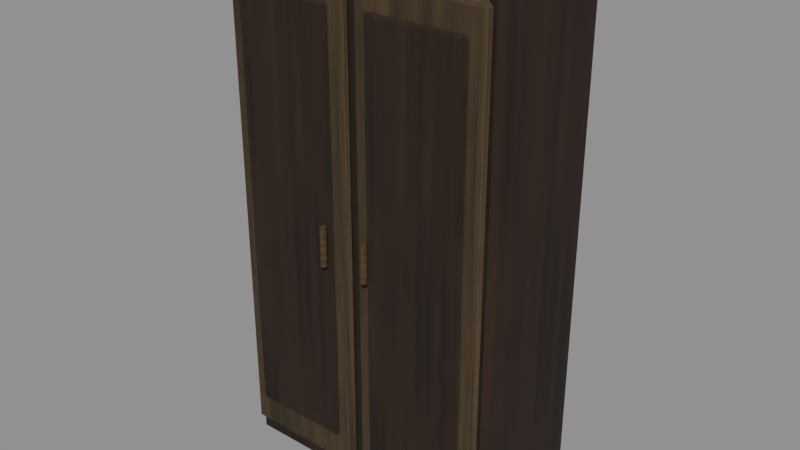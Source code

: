 # Source: level_lived_linen_press_worn.blend  (saved by Blender 5.0.118; exported with 4.5.12 LTS)
import bpy
from mathutils import Matrix  # noqa: F401  (used for matrix-valued properties, if any)

bpy.ops.wm.read_factory_settings(use_empty=True)
scene = bpy.context.scene
scene.name = 'Scene'

# ---- images (referenced by path relative to the original .blend; pixels are not part of the script)
import os
ASSET_DIR = os.environ.get("B2B_ASSET_DIR", "")  # directory of the original .blend (textures are referenced by path, not embedded)
HERE = os.path.dirname(os.path.abspath(__file__))  # packed textures are extracted next to this script under _unpacked/

def load_image(name, relpath, width, height, colorspace="sRGB"):
    """Load a texture the original file referenced (path relative to the .blend, or extracted next to this script)."""
    p = next((c for c in (os.path.join(HERE, relpath), os.path.join(ASSET_DIR, relpath)) if relpath and os.path.exists(c)), "")
    if p:
        img = bpy.data.images.load(p, check_existing=True)
        img.name = name
    else:  # same state as the original file: an image datablock whose file is absent (Cycles renders it pink)
        img = bpy.data.images.new(name, width, height)
        img.source = "FILE"
        img.filepath = "//" + (relpath or name)
    img.colorspace_settings.name = colorspace
    return img
img_oak_worn_diffuse = load_image('oak worn diffuse', '_unpacked/oak_worn_diffuse.af9ab8ad.png', 64, 64, 'sRGB')
img_pine_worn_diffuse = load_image('pine worn diffuse', '_unpacked/pine_worn_diffuse.8345e455.png', 64, 64, 'sRGB')
img_brass_worn_diffuse = load_image('brass worn diffuse', '_unpacked/brass_worn_diffuse.bbee868b.png', 64, 64, 'sRGB')

# ---- materials (node trees are filled in below, after node groups)
mat_rebuild_original_oak_worn = bpy.data.materials.new('Rebuild Original oak worn')
mat_rebuild_original_pine_worn = bpy.data.materials.new('Rebuild Original pine worn')
mat_rebuild_original_brass_worn = bpy.data.materials.new('Rebuild Original brass worn')

# ---- material node trees
mat_rebuild_original_oak_worn.use_nodes = True; mat_rebuild_original_oak_worn.node_tree.nodes.clear()
_N = mat_rebuild_original_oak_worn.node_tree.nodes; _L = mat_rebuild_original_oak_worn.node_tree.links
n0 = _N.new('ShaderNodeBsdfPrincipled'); n0.name = 'Principled BSDF'; n0.location = (-200, 100)
n0.inputs[2].default_value = 0.98
n1 = _N.new('ShaderNodeOutputMaterial'); n1.name = 'Material Output'; n1.location = (200, 100)
n2 = _N.new('ShaderNodeTexImage'); n2.name = 'Image Texture'; n2.location = (0, 0)
n2.image = img_oak_worn_diffuse
n2.interpolation = 'Closest'
_L.new(n0.outputs[0], n1.inputs[0])
_L.new(n2.outputs[0], n0.inputs[0])
n1.is_active_output = True
mat_rebuild_original_pine_worn.use_nodes = True; mat_rebuild_original_pine_worn.node_tree.nodes.clear()
_N = mat_rebuild_original_pine_worn.node_tree.nodes; _L = mat_rebuild_original_pine_worn.node_tree.links
n0 = _N.new('ShaderNodeBsdfPrincipled'); n0.name = 'Principled BSDF'; n0.location = (-200, 100)
n0.inputs[2].default_value = 0.98
n1 = _N.new('ShaderNodeOutputMaterial'); n1.name = 'Material Output'; n1.location = (200, 100)
n2 = _N.new('ShaderNodeTexImage'); n2.name = 'Image Texture'; n2.location = (0, 0)
n2.image = img_pine_worn_diffuse
n2.interpolation = 'Closest'
_L.new(n0.outputs[0], n1.inputs[0])
_L.new(n2.outputs[0], n0.inputs[0])
n1.is_active_output = True
mat_rebuild_original_brass_worn.use_nodes = True; mat_rebuild_original_brass_worn.node_tree.nodes.clear()
_N = mat_rebuild_original_brass_worn.node_tree.nodes; _L = mat_rebuild_original_brass_worn.node_tree.links
n0 = _N.new('ShaderNodeBsdfPrincipled'); n0.name = 'Principled BSDF'; n0.location = (-200, 100)
n0.inputs[2].default_value = 0.98
n1 = _N.new('ShaderNodeOutputMaterial'); n1.name = 'Material Output'; n1.location = (200, 100)
n2 = _N.new('ShaderNodeTexImage'); n2.name = 'Image Texture'; n2.location = (0, 0)
n2.image = img_brass_worn_diffuse
n2.interpolation = 'Closest'
_L.new(n0.outputs[0], n1.inputs[0])
_L.new(n2.outputs[0], n0.inputs[0])
n1.is_active_output = True

# ---- meshes
me_cube = bpy.data.meshes.new('Cube')
me_cube.from_pydata([(-0.525, -0.235, 0.0), (-0.525, -0.26, 0.025), (-0.55, -0.235, 0.025), (-0.525, -0.26, 2.015), (-0.525, -0.235, 2.04), (-0.55, -0.235, 2.015), (-0.525, 0.235, 0.0), (-0.55, 0.235, 0.025), (-0.525, 0.26, 0.025), (-0.525, 0.235, 2.04), (-0.525, 0.26, 2.015), (-0.55, 0.235, 2.015), (0.525, -0.235, 0.0), (0.55, -0.235, 0.025), (0.525, -0.26, 0.025), (0.525, -0.235, 2.04), (0.525, -0.26, 2.015), (0.55, -0.235, 2.015), (0.525, 0.235, 0.0), (0.525, 0.26, 0.025), (0.55, 0.235, 0.025), (0.525, 0.235, 2.04), (0.55, 0.235, 2.015), (0.525, 0.26, 2.015), (-0.5025, -0.28, 0.09), (-0.5025, -0.3025, 0.1125), (-0.525, -0.28, 0.1125), (-0.5025, -0.3025, 1.947), (-0.5025, -0.28, 1.97), (-0.525, -0.28, 1.947), (-0.5025, -0.28, 0.09), (-0.525, -0.28, 0.1125), (-0.5025, -0.2575, 0.1125), (-0.5025, -0.28, 1.97), (-0.5025, -0.2575, 1.947), (-0.525, -0.28, 1.947), (-0.0375, -0.28, 0.09), (-0.015, -0.28, 0.1125), (-0.0375, -0.3025, 0.1125), (-0.0375, -0.28, 1.97), (-0.0375, -0.3025, 1.947), (-0.015, -0.28, 1.947), (-0.0375, -0.28, 0.09), (-0.0375, -0.2575, 0.1125), (-0.015, -0.28, 0.1125), (-0.0375, -0.28, 1.97), (-0.015, -0.28, 1.947), (-0.0375, -0.2575, 1.947), (-0.456, -0.307, 0.22), (-0.456, -0.316, 0.229), (-0.465, -0.307, 0.229), (-0.456, -0.316, 1.851), (-0.456, -0.307, 1.86), (-0.465, -0.307, 1.851), (-0.456, -0.307, 0.22), (-0.465, -0.307, 0.229), (-0.456, -0.298, 0.229), (-0.456, -0.307, 1.86), (-0.456, -0.298, 1.851), (-0.465, -0.307, 1.851), (-0.084, -0.307, 0.22), (-0.075, -0.307, 0.229), (-0.084, -0.316, 0.229), (-0.084, -0.307, 1.86), (-0.084, -0.316, 1.851), (-0.075, -0.307, 1.851), (-0.084, -0.307, 0.22), (-0.084, -0.298, 0.229), (-0.075, -0.307, 0.229), (-0.084, -0.307, 1.86), (-0.075, -0.307, 1.851), (-0.084, -0.298, 1.851), (-0.09, -0.328, 0.95), (-0.09849, -0.3315, 0.95), (-0.102, -0.34, 0.95), (-0.09849, -0.3485, 0.95), (-0.09, -0.352, 0.95), (-0.08151, -0.3485, 0.95), (-0.078, -0.34, 0.95), (-0.08151, -0.3315, 0.95), (-0.09, -0.328, 1.1), (-0.09849, -0.3315, 1.1), (-0.102, -0.34, 1.1), (-0.09849, -0.3485, 1.1), (-0.09, -0.352, 1.1), (-0.08151, -0.3485, 1.1), (-0.078, -0.34, 1.1), (-0.08151, -0.3315, 1.1), (0.0375, -0.28, 0.09), (0.0375, -0.3025, 0.1125), (0.015, -0.28, 0.1125), (0.0375, -0.3025, 1.947), (0.0375, -0.28, 1.97), (0.015, -0.28, 1.947), (0.0375, -0.28, 0.09), (0.015, -0.28, 0.1125), (0.0375, -0.2575, 0.1125), (0.0375, -0.28, 1.97), (0.0375, -0.2575, 1.947), (0.015, -0.28, 1.947), (0.5025, -0.28, 0.09), (0.525, -0.28, 0.1125), (0.5025, -0.3025, 0.1125), (0.5025, -0.28, 1.97), (0.5025, -0.3025, 1.947), (0.525, -0.28, 1.947), (0.5025, -0.28, 0.09), (0.5025, -0.2575, 0.1125), (0.525, -0.28, 0.1125), (0.5025, -0.28, 1.97), (0.525, -0.28, 1.947), (0.5025, -0.2575, 1.947), (0.084, -0.307, 0.22), (0.084, -0.316, 0.229), (0.075, -0.307, 0.229), (0.084, -0.316, 1.851), (0.084, -0.307, 1.86), (0.075, -0.307, 1.851), (0.084, -0.307, 0.22), (0.075, -0.307, 0.229), (0.084, -0.298, 0.229), (0.084, -0.307, 1.86), (0.084, -0.298, 1.851), (0.075, -0.307, 1.851), (0.456, -0.307, 0.22), (0.465, -0.307, 0.229), (0.456, -0.316, 0.229), (0.456, -0.307, 1.86), (0.456, -0.316, 1.851), (0.465, -0.307, 1.851), (0.456, -0.307, 0.22), (0.456, -0.298, 0.229), (0.465, -0.307, 0.229), (0.456, -0.307, 1.86), (0.465, -0.307, 1.851), (0.456, -0.298, 1.851), (0.09, -0.328, 0.95), (0.08151, -0.3315, 0.95), (0.078, -0.34, 0.95), (0.08151, -0.3485, 0.95), (0.09, -0.352, 0.95), (0.09849, -0.3485, 0.95), (0.102, -0.34, 0.95), (0.09849, -0.3315, 0.95), (0.09, -0.328, 1.1), (0.08151, -0.3315, 1.1), (0.078, -0.34, 1.1), (0.08151, -0.3485, 1.1), (0.09, -0.352, 1.1), (0.09849, -0.3485, 1.1), (0.102, -0.34, 1.1), (0.09849, -0.3315, 1.1)], [], [(0, 1, 2), (3, 4, 5), (6, 7, 8), (9, 10, 11), (12, 13, 14), (15, 16, 17), (18, 19, 20), (21, 22, 23), (6, 0, 2, 7), (1, 3, 5, 2), (4, 9, 11, 5), (10, 8, 7, 11), (18, 6, 8, 19), (9, 21, 23, 10), (22, 20, 19, 23), (12, 18, 20, 13), (21, 15, 17, 22), (16, 14, 13, 17), (0, 12, 14, 1), (15, 4, 3, 16), (6, 18, 12, 0), (2, 5, 11, 7), (14, 16, 3, 1), (21, 9, 4, 15), (8, 10, 23, 19), (20, 22, 17, 13), (24, 25, 26), (27, 28, 29), (30, 31, 32), (33, 34, 35), (36, 37, 38), (39, 40, 41), (42, 43, 44), (45, 46, 47), (30, 24, 26, 31), (25, 27, 29, 26), (28, 33, 35, 29), (34, 32, 31, 35), (42, 30, 32, 43), (33, 45, 47, 34), (46, 44, 43, 47), (36, 42, 44, 37), (45, 39, 41, 46), (40, 38, 37, 41), (24, 36, 38, 25), (39, 28, 27, 40), (30, 42, 36, 24), (26, 29, 35, 31), (38, 40, 27, 25), (45, 33, 28, 39), (32, 34, 47, 43), (44, 46, 41, 37), (48, 49, 50), (51, 52, 53), (54, 55, 56), (57, 58, 59), (60, 61, 62), (63, 64, 65), (66, 67, 68), (69, 70, 71), (54, 48, 50, 55), (49, 51, 53, 50), (52, 57, 59, 53), (58, 56, 55, 59), (66, 54, 56, 67), (57, 69, 71, 58), (70, 68, 67, 71), (60, 66, 68, 61), (69, 63, 65, 70), (64, 62, 61, 65), (48, 60, 62, 49), (63, 52, 51, 64), (54, 66, 60, 48), (50, 53, 59, 55), (62, 64, 51, 49), (69, 57, 52, 63), (56, 58, 71, 67), (68, 70, 65, 61), (79, 78, 77, 76, 75, 74, 73, 72), (80, 81, 82, 83, 84, 85, 86, 87), (72, 73, 81, 80), (73, 74, 82, 81), (74, 75, 83, 82), (75, 76, 84, 83), (76, 77, 85, 84), (77, 78, 86, 85), (78, 79, 87, 86), (79, 72, 80, 87), (88, 89, 90), (91, 92, 93), (94, 95, 96), (97, 98, 99), (100, 101, 102), (103, 104, 105), (106, 107, 108), (109, 110, 111), (94, 88, 90, 95), (89, 91, 93, 90), (92, 97, 99, 93), (98, 96, 95, 99), (106, 94, 96, 107), (97, 109, 111, 98), (110, 108, 107, 111), (100, 106, 108, 101), (109, 103, 105, 110), (104, 102, 101, 105), (88, 100, 102, 89), (103, 92, 91, 104), (94, 106, 100, 88), (90, 93, 99, 95), (102, 104, 91, 89), (109, 97, 92, 103), (96, 98, 111, 107), (108, 110, 105, 101), (112, 113, 114), (115, 116, 117), (118, 119, 120), (121, 122, 123), (124, 125, 126), (127, 128, 129), (130, 131, 132), (133, 134, 135), (118, 112, 114, 119), (113, 115, 117, 114), (116, 121, 123, 117), (122, 120, 119, 123), (130, 118, 120, 131), (121, 133, 135, 122), (134, 132, 131, 135), (124, 130, 132, 125), (133, 127, 129, 134), (128, 126, 125, 129), (112, 124, 126, 113), (127, 116, 115, 128), (118, 130, 124, 112), (114, 117, 123, 119), (126, 128, 115, 113), (133, 121, 116, 127), (120, 122, 135, 131), (132, 134, 129, 125), (143, 142, 141, 140, 139, 138, 137, 136), (144, 145, 146, 147, 148, 149, 150, 151), (136, 137, 145, 144), (137, 138, 146, 145), (138, 139, 147, 146), (139, 140, 148, 147), (140, 141, 149, 148), (141, 142, 150, 149), (142, 143, 151, 150), (143, 136, 144, 151)])
me_cube.polygons.foreach_set('material_index', [0, 0, 0, 0, 0, 0, 0, 0, 0, 0, 0, 0, 0, 0, 0, 0, 0, 0, 0, 0, 0, 0, 0, 0, 0, 0, 1, 1, 1, 1, 1, 1, 1, 1, 1, 1, 1, 1, 1, 1, 1, 1, 1, 1, 1, 1, 1, 1, 1, 1, 1, 1, 0, 0, 0, 0, 0, 0, 0, 0, 0, 0, 0, 0, 0, 0, 0, 0, 0, 0, 0, 0, 0, 0, 0, 0, 0, 0, 2, 2, 2, 2, 2, 2, 2, 2, 2, 2, 1, 1, 1, 1, 1, 1, 1, 1, 1, 1, 1, 1, 1, 1, 1, 1, 1, 1, 1, 1, 1, 1, 1, 1, 1, 1, 0, 0, 0, 0, 0, 0, 0, 0, 0, 0, 0, 0, 0, 0, 0, 0, 0, 0, 0, 0, 0, 0, 0, 0, 0, 0, 2, 2, 2, 2, 2, 2, 2, 2, 2, 2])
_uv = me_cube.uv_layers.new(name='UVMap')
_uv.uv.foreach_set('vector', [0.07067, 0.025, 0.025, 0.03664, 0.07067, 0.03664, 0.025, 0.9634, 0.07067, 0.975, 0.07067, 0.9634, 0.9293, 0.025, 0.9293, 0.03664, 0.975, 0.03664, 0.9293, 0.975, 0.975, 0.9634, 0.9293, 0.9634, 0.07067, 0.025, 0.07067, 0.03664, 0.025, 0.03664, 0.07067, 0.975, 0.025, 0.9634, 0.07067, 0.9634, 0.9293, 0.025, 0.975, 0.03664, 0.9293, 0.03664, 0.9293, 0.975, 0.9293, 0.9634, 0.975, 0.9634, 0.9293, 0.025, 0.07067, 0.025, 0.07067, 0.03664, 0.9293, 0.03664, 0.025, 0.03664, 0.025, 0.9634, 0.07067, 0.9634, 0.07067, 0.03664, 0.07067, 0.975, 0.9293, 0.975, 0.9293, 0.9634, 0.07067, 0.9634, 0.975, 0.9634, 0.975, 0.03664, 0.9293, 0.03664, 0.9293, 0.9634, 0.9534, 0.9293, 0.04659, 0.9293, 0.04659, 0.975, 0.9534, 0.975, 0.04659, 0.9293, 0.9534, 0.9293, 0.9534, 0.975, 0.04659, 0.975, 0.9293, 0.9634, 0.9293, 0.03664, 0.975, 0.03664, 0.975, 0.9634, 0.07067, 0.025, 0.9293, 0.025, 0.9293, 0.03664, 0.07067, 0.03664, 0.9293, 0.975, 0.07067, 0.975, 0.07067, 0.9634, 0.9293, 0.9634, 0.025, 0.9634, 0.025, 0.03664, 0.07067, 0.03664, 0.07067, 0.9634, 0.04659, 0.07067, 0.9534, 0.07067, 0.9534, 0.025, 0.04659, 0.025, 0.9534, 0.07067, 0.04659, 0.07067, 0.04659, 0.025, 0.9534, 0.025, 0.04659, 0.9293, 0.9534, 0.9293, 0.9534, 0.07067, 0.04659, 0.07067, 0.07067, 0.03664, 0.07067, 0.9634, 0.9293, 0.9634, 0.9293, 0.03664, 0.9534, 0.03664, 0.9534, 0.9634, 0.04659, 0.9634, 0.04659, 0.03664, 0.9534, 0.9293, 0.04659, 0.9293, 0.04659, 0.07067, 0.9534, 0.07067, 0.04659, 0.03664, 0.04659, 0.9634, 0.9534, 0.9634, 0.9534, 0.03664, 0.9293, 0.03664, 0.9293, 0.9634, 0.07067, 0.9634, 0.07067, 0.03664, 0.06691, 0.5, 0.06691, 0.025, 0.025, 0.5, 0.06691, 0.025, 0.06691, 0.5, 0.025, 0.5, 0.06691, 0.5, 0.025, 0.5, 0.06691, 0.975, 0.06691, 0.5, 0.06691, 0.975, 0.025, 0.5, 0.9331, 0.5, 0.975, 0.5, 0.9331, 0.025, 0.9331, 0.5, 0.9331, 0.025, 0.975, 0.5, 0.9331, 0.5, 0.9331, 0.975, 0.975, 0.5, 0.9331, 0.5, 0.975, 0.5, 0.9331, 0.975, 0.06691, 0.5, 0.06691, 0.5, 0.025, 0.5, 0.025, 0.5, 0.025, 0.03637, 0.025, 0.9636, 0.5, 0.9636, 0.5, 0.03637, 0.06691, 0.5, 0.06691, 0.5, 0.025, 0.5, 0.025, 0.5, 0.975, 0.9636, 0.975, 0.03637, 0.5, 0.03637, 0.5, 0.9636, 0.9331, 0.5, 0.06691, 0.5, 0.06691, 0.975, 0.9331, 0.975, 0.06691, 0.5, 0.9331, 0.5, 0.9331, 0.975, 0.06691, 0.975, 0.5, 0.9636, 0.5, 0.03637, 0.975, 0.03637, 0.975, 0.9636, 0.9331, 0.5, 0.9331, 0.5, 0.975, 0.5, 0.975, 0.5, 0.9331, 0.5, 0.9331, 0.5, 0.975, 0.5, 0.975, 0.5, 0.025, 0.9636, 0.025, 0.03637, 0.5, 0.03637, 0.5, 0.9636, 0.06691, 0.5, 0.9331, 0.5, 0.9331, 0.025, 0.06691, 0.025, 0.9331, 0.5, 0.06691, 0.5, 0.06691, 0.025, 0.9331, 0.025, 0.06691, 0.5, 0.9331, 0.5, 0.9331, 0.5, 0.06691, 0.5, 0.5, 0.03637, 0.5, 0.9636, 0.5, 0.9636, 0.5, 0.03637, 0.9331, 0.03637, 0.9331, 0.9636, 0.06691, 0.9636, 0.06691, 0.03637, 0.9331, 0.5, 0.06691, 0.5, 0.06691, 0.5, 0.9331, 0.5, 0.06691, 0.03637, 0.06691, 0.9636, 0.9331, 0.9636, 0.9331, 0.03637, 0.5, 0.03637, 0.5, 0.9636, 0.5, 0.9636, 0.5, 0.03637, 0.04692, 0.025, 0.04692, 0.03021, 0.025, 0.03021, 0.04692, 0.9698, 0.04692, 0.975, 0.025, 0.9698, 0.04692, 0.025, 0.025, 0.03021, 0.04692, 0.03021, 0.04692, 0.975, 0.04692, 0.9698, 0.025, 0.9698, 0.9531, 0.025, 0.975, 0.03021, 0.9531, 0.03021, 0.9531, 0.975, 0.9531, 0.9698, 0.975, 0.9698, 0.9531, 0.025, 0.9531, 0.03021, 0.975, 0.03021, 0.9531, 0.975, 0.975, 0.9698, 0.9531, 0.9698, 0.04692, 0.5, 0.04692, 0.5, 0.025, 0.5, 0.025, 0.5, 0.04692, 0.03021, 0.04692, 0.9698, 0.025, 0.9698, 0.025, 0.03021, 0.04692, 0.5, 0.04692, 0.5, 0.025, 0.5, 0.025, 0.5, 0.04692, 0.9698, 0.04692, 0.03021, 0.025, 0.03021, 0.025, 0.9698, 0.9531, 0.025, 0.04692, 0.025, 0.04692, 0.03021, 0.9531, 0.03021, 0.04692, 0.975, 0.9531, 0.975, 0.9531, 0.9698, 0.04692, 0.9698, 0.975, 0.9698, 0.975, 0.03021, 0.9531, 0.03021, 0.9531, 0.9698, 0.9531, 0.5, 0.9531, 0.5, 0.975, 0.5, 0.975, 0.5, 0.9531, 0.5, 0.9531, 0.5, 0.975, 0.5, 0.975, 0.5, 0.9531, 0.9698, 0.9531, 0.03021, 0.975, 0.03021, 0.975, 0.9698, 0.04692, 0.025, 0.9531, 0.025, 0.9531, 0.03021, 0.04692, 0.03021, 0.9531, 0.975, 0.04692, 0.975, 0.04692, 0.9698, 0.9531, 0.9698, 0.04692, 0.5, 0.9531, 0.5, 0.9531, 0.5, 0.04692, 0.5, 0.025, 0.5, 0.025, 0.5, 0.025, 0.5, 0.025, 0.5, 0.9531, 0.03021, 0.9531, 0.9698, 0.04692, 0.9698, 0.04692, 0.03021, 0.9531, 0.5, 0.04692, 0.5, 0.04692, 0.5, 0.9531, 0.5, 0.04692, 0.03021, 0.04692, 0.9698, 0.9531, 0.9698, 0.9531, 0.03021, 0.975, 0.5, 0.975, 0.5, 0.975, 0.5, 0.975, 0.5, 0.8359, 0.8359, 0.975, 0.5, 0.8359, 0.1641, 0.5, 0.025, 0.1641, 0.1641, 0.025, 0.5, 0.1641, 0.8359, 0.5, 0.975, 0.5, 0.975, 0.1641, 0.8359, 0.025, 0.5, 0.1641, 0.1641, 0.5, 0.025, 0.8359, 0.1641, 0.975, 0.5, 0.8359, 0.8359, 0.5, 0.025, 0.1641, 0.025, 0.1641, 0.975, 0.5, 0.975, 0.8359, 0.025, 0.5, 0.025, 0.5, 0.975, 0.8359, 0.975, 0.5, 0.025, 0.1641, 0.025, 0.1641, 0.975, 0.5, 0.975, 0.1641, 0.025, 0.5, 0.025, 0.5, 0.975, 0.1641, 0.975, 0.5, 0.025, 0.8359, 0.025, 0.8359, 0.975, 0.5, 0.975, 0.1641, 0.025, 0.5, 0.025, 0.5, 0.975, 0.1641, 0.975, 0.5, 0.025, 0.8359, 0.025, 0.8359, 0.975, 0.5, 0.975, 0.8359, 0.025, 0.5, 0.025, 0.5, 0.975, 0.8359, 0.975, 0.06691, 0.5, 0.06691, 0.025, 0.025, 0.5, 0.06691, 0.025, 0.06691, 0.5, 0.025, 0.5, 0.06691, 0.5, 0.025, 0.5, 0.06691, 0.975, 0.06691, 0.5, 0.06691, 0.975, 0.025, 0.5, 0.9331, 0.5, 0.975, 0.5, 0.9331, 0.025, 0.9331, 0.5, 0.9331, 0.025, 0.975, 0.5, 0.9331, 0.5, 0.9331, 0.975, 0.975, 0.5, 0.9331, 0.5, 0.975, 0.5, 0.9331, 0.975, 0.06691, 0.5, 0.06691, 0.5, 0.025, 0.5, 0.025, 0.5, 0.025, 0.03637, 0.025, 0.9636, 0.5, 0.9636, 0.5, 0.03637, 0.06691, 0.5, 0.06691, 0.5, 0.025, 0.5, 0.025, 0.5, 0.975, 0.9636, 0.975, 0.03637, 0.5, 0.03637, 0.5, 0.9636, 0.9331, 0.5, 0.06691, 0.5, 0.06691, 0.975, 0.9331, 0.975, 0.06691, 0.5, 0.9331, 0.5, 0.9331, 0.975, 0.06691, 0.975, 0.5, 0.9636, 0.5, 0.03637, 0.975, 0.03637, 0.975, 0.9636, 0.9331, 0.5, 0.9331, 0.5, 0.975, 0.5, 0.975, 0.5, 0.9331, 0.5, 0.9331, 0.5, 0.975, 0.5, 0.975, 0.5, 0.025, 0.9636, 0.025, 0.03637, 0.5, 0.03637, 0.5, 0.9636, 0.06691, 0.5, 0.9331, 0.5, 0.9331, 0.025, 0.06691, 0.025, 0.9331, 0.5, 0.06691, 0.5, 0.06691, 0.025, 0.9331, 0.025, 0.06691, 0.5, 0.9331, 0.5, 0.9331, 0.5, 0.06691, 0.5, 0.5, 0.03637, 0.5, 0.9636, 0.5, 0.9636, 0.5, 0.03637, 0.9331, 0.03637, 0.9331, 0.9636, 0.06691, 0.9636, 0.06691, 0.03637, 0.9331, 0.5, 0.06691, 0.5, 0.06691, 0.5, 0.9331, 0.5, 0.06691, 0.03637, 0.06691, 0.9636, 0.9331, 0.9636, 0.9331, 0.03637, 0.5, 0.03637, 0.5, 0.9636, 0.5, 0.9636, 0.5, 0.03637, 0.04692, 0.025, 0.04692, 0.03021, 0.025, 0.03021, 0.04692, 0.9698, 0.04692, 0.975, 0.025, 0.9698, 0.04692, 0.025, 0.025, 0.03021, 0.04692, 0.03021, 0.04692, 0.975, 0.04692, 0.9698, 0.025, 0.9698, 0.9531, 0.025, 0.975, 0.03021, 0.9531, 0.03021, 0.9531, 0.975, 0.9531, 0.9698, 0.975, 0.9698, 0.9531, 0.025, 0.9531, 0.03021, 0.975, 0.03021, 0.9531, 0.975, 0.975, 0.9698, 0.9531, 0.9698, 0.04692, 0.5, 0.04692, 0.5, 0.025, 0.5, 0.025, 0.5, 0.04692, 0.03021, 0.04692, 0.9698, 0.025, 0.9698, 0.025, 0.03021, 0.04692, 0.5, 0.04692, 0.5, 0.025, 0.5, 0.025, 0.5, 0.04692, 0.9698, 0.04692, 0.03021, 0.025, 0.03021, 0.025, 0.9698, 0.9531, 0.025, 0.04692, 0.025, 0.04692, 0.03021, 0.9531, 0.03021, 0.04692, 0.975, 0.9531, 0.975, 0.9531, 0.9698, 0.04692, 0.9698, 0.975, 0.9698, 0.975, 0.03021, 0.9531, 0.03021, 0.9531, 0.9698, 0.9531, 0.5, 0.9531, 0.5, 0.975, 0.5, 0.975, 0.5, 0.9531, 0.5, 0.9531, 0.5, 0.975, 0.5, 0.975, 0.5, 0.9531, 0.9698, 0.9531, 0.03021, 0.975, 0.03021, 0.975, 0.9698, 0.04692, 0.025, 0.9531, 0.025, 0.9531, 0.03021, 0.04692, 0.03021, 0.9531, 0.975, 0.04692, 0.975, 0.04692, 0.9698, 0.9531, 0.9698, 0.04692, 0.5, 0.9531, 0.5, 0.9531, 0.5, 0.04692, 0.5, 0.025, 0.5, 0.025, 0.5, 0.025, 0.5, 0.025, 0.5, 0.9531, 0.03021, 0.9531, 0.9698, 0.04692, 0.9698, 0.04692, 0.03021, 0.9531, 0.5, 0.04692, 0.5, 0.04692, 0.5, 0.9531, 0.5, 0.04692, 0.03021, 0.04692, 0.9698, 0.9531, 0.9698, 0.9531, 0.03021, 0.975, 0.5, 0.975, 0.5, 0.975, 0.5, 0.975, 0.5, 0.8359, 0.8359, 0.975, 0.5, 0.8359, 0.1641, 0.5, 0.025, 0.1641, 0.1641, 0.025, 0.5, 0.1641, 0.8359, 0.5, 0.975, 0.5, 0.975, 0.1641, 0.8359, 0.025, 0.5, 0.1641, 0.1641, 0.5, 0.025, 0.8359, 0.1641, 0.975, 0.5, 0.8359, 0.8359, 0.5, 0.025, 0.1641, 0.025, 0.1641, 0.975, 0.5, 0.975, 0.8359, 0.025, 0.5, 0.025, 0.5, 0.975, 0.8359, 0.975, 0.5, 0.025, 0.1641, 0.025, 0.1641, 0.975, 0.5, 0.975, 0.1641, 0.025, 0.5, 0.025, 0.5, 0.975, 0.1641, 0.975, 0.5, 0.025, 0.8359, 0.025, 0.8359, 0.975, 0.5, 0.975, 0.1641, 0.025, 0.5, 0.025, 0.5, 0.975, 0.1641, 0.975, 0.5, 0.025, 0.8359, 0.025, 0.8359, 0.975, 0.5, 0.975, 0.8359, 0.025, 0.5, 0.025, 0.5, 0.975, 0.8359, 0.975])
me_cube.materials.append(mat_rebuild_original_oak_worn)
me_cube.materials.append(mat_rebuild_original_pine_worn)
me_cube.materials.append(mat_rebuild_original_brass_worn)
me_cube.update()

# ---- objects
ob_level_lived_linen_press_worn = bpy.data.objects.new('level_lived_linen_press_worn', me_cube)

# ---- transforms, parenting, visibility, modifiers, constraints
ob_level_lived_linen_press_worn.location = (0.0, 0.0, 0.0)
_vg = ob_level_lived_linen_press_worn.vertex_groups.new(name='Linen cupboard carcass')
_vg = ob_level_lived_linen_press_worn.vertex_groups.new(name='Framed press door')
_vg = ob_level_lived_linen_press_worn.vertex_groups.new(name='Recessed press panel')
_vg = ob_level_lived_linen_press_worn.vertex_groups.new(name='Linen press handle')
_vg = ob_level_lived_linen_press_worn.vertex_groups.new(name='Framed press door.001')
_vg = ob_level_lived_linen_press_worn.vertex_groups.new(name='Recessed press panel.001')
_vg = ob_level_lived_linen_press_worn.vertex_groups.new(name='Linen press handle.001')

# ---- collection membership
scene.collection.objects.link(ob_level_lived_linen_press_worn)

# ---- scene / render settings (as saved in the file)
scene.frame_start = 1; scene.frame_end = 250; scene.frame_set(1)
scene.render.engine = 'BLENDER_EEVEE_NEXT'
scene.render.bake_bias = 0.0
scene.render.bake_samples = 0
scene.cycles.sampling_pattern = 'TABULATED_SOBOL'
scene.eevee.use_volume_custom_range = False
bpy.context.view_layer.update()

# ---- added for rendering (the .blend has no active camera and no usable light): camera, sun + grey world if the file has none
cam_auto = bpy.data.cameras.new('AutoCamera')
cam_auto.lens = 50.0
cam_auto.sensor_width = 36.0
cam_auto.clip_end = 1000.0
ob_auto_camera = bpy.data.objects.new('AutoCamera', cam_auto)
scene.collection.objects.link(ob_auto_camera)
ob_auto_camera.location = (2.21787, -2.70744, 2.79429)
ob_auto_camera.rotation_euler = (1.09748, -7.21219e-08, 0.694738)
scene.camera = ob_auto_camera
light_auto_sun = bpy.data.lights.new('AutoSun', 'SUN')
light_auto_sun.energy = 3.0
light_auto_sun.angle = 0.0523599
ob_auto_sun = bpy.data.objects.new('AutoSun', light_auto_sun)
scene.collection.objects.link(ob_auto_sun)
ob_auto_sun.rotation_euler = (0.872665, 0.174533, 0.523599)
if scene.world is None:
    world_auto = bpy.data.worlds.new('AutoWorld')
    world_auto.color = (0.3, 0.3, 0.3)
    scene.world = world_auto
bpy.context.view_layer.update()
